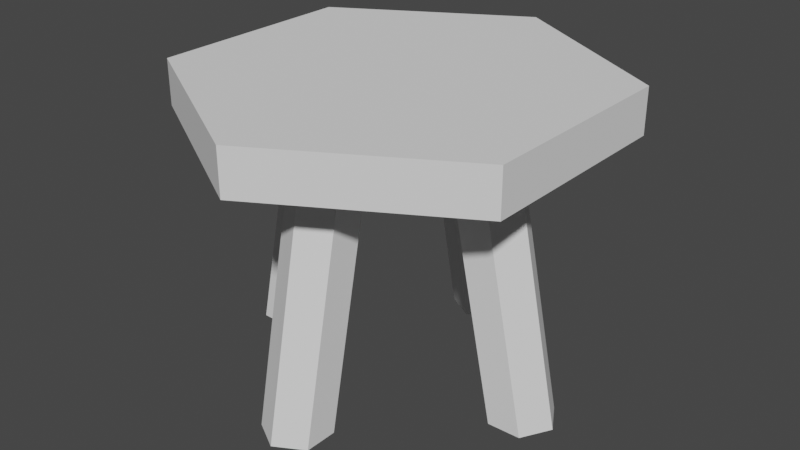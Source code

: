 # Source: stool.blend  (saved by Blender 2.80.75; exported with 4.5.12 LTS)
import bpy
from mathutils import Matrix  # noqa: F401  (used for matrix-valued properties, if any)

bpy.ops.wm.read_factory_settings(use_empty=True)
scene = bpy.context.scene
scene.name = 'Scene'

# ---- collections
col_collection = bpy.data.collections.new('Collection'); scene.collection.children.link(col_collection)

# ---- world
world_world = bpy.data.worlds.new('World'); scene.world = world_world
world_world.use_nodes = True; world_world.node_tree.nodes.clear()
_N = world_world.node_tree.nodes; _L = world_world.node_tree.links
n0 = _N.new('ShaderNodeOutputWorld'); n0.name = 'World Output'; n0.location = (300, 300)
n1 = _N.new('ShaderNodeBackground'); n1.name = 'Background'; n1.location = (10, 300)
n1.inputs[0].default_value = (0.05088, 0.05088, 0.05088, 1.0)
_L.new(n1.outputs[0], n0.inputs[0])
n0.is_active_output = True
world_world.color = (0.05088, 0.05088, 0.05088)
world_world.use_sun_shadow = False
world_world.sun_shadow_jitter_overblur = 0.0

# ---- meshes
me_cylinder = bpy.data.meshes.new('Cylinder')
me_cylinder.from_pydata([(0.0, 1.0, 11.27), (0.0, 1.0, 13.27), (0.866, 0.5, 11.27), (0.866, 0.5, 13.27), (0.866, -0.5, 11.27), (0.866, -0.5, 13.27), (-8.742e-08, -1.0, 11.27), (-8.742e-08, -1.0, 13.27), (-0.866, -0.5, 11.27), (-0.866, -0.5, 13.27), (-0.866, 0.5, 11.27), (-0.866, 0.5, 13.27), (0.0, -0.5226, -0.02704), (0.0, -0.2716, 11.25), (0.137, -0.6016, -0.0183), (0.137, -0.35, 11.35), (0.137, -0.7598, -0.0008156), (0.137, -0.5068, 11.54), (-1.383e-08, -0.8389, 0.007925), (-1.383e-08, -0.5852, 11.64), (-0.137, -0.7598, -0.0008156), (-0.137, -0.5068, 11.54), (-0.137, -0.6016, -0.0183), (-0.137, -0.35, 11.35), (0.1351, 0.3507, 11.35), (0.1337, 0.6024, -0.0183), (0.1342, 0.5076, 11.54), (0.1328, 0.7606, -0.0008156), (-0.003243, 0.5852, 11.64), (-0.004649, 0.8389, 0.007925), (-0.1398, 0.506, 11.54), (-0.1412, 0.759, -0.0008156), (-0.1389, 0.3492, 11.35), (-0.1403, 0.6009, -0.0183), (-0.001505, 0.2716, 11.25), (-0.002896, 0.5225, -0.02704), (-0.5225, 0.006224, -0.02704), (-0.2715, 0.003235, 11.25), (-0.6032, -0.1298, -0.0183), (-0.3516, -0.1328, 11.35), (-0.7614, -0.1279, -0.0008156), (-0.5084, -0.1309, 11.54), (-0.8388, 0.009992, 0.007925), (-0.5852, 0.006971, 11.64), (-0.7581, 0.146, -0.0008156), (-0.5051, 0.143, 11.54), (-0.6, 0.1442, -0.0183), (-0.3483, 0.1412, 11.35), (0.3507, -0.1351, 11.35), (0.6024, -0.1337, -0.0183), (0.5076, -0.1342, 11.54), (0.7606, -0.1328, -0.0008156), (0.5852, 0.003243, 11.64), (0.8389, 0.004649, 0.007925), (0.506, 0.1398, 11.54), (0.759, 0.1412, -0.0008156), (0.3492, 0.1389, 11.35), (0.6009, 0.1403, -0.0183), (0.2716, 0.001505, 11.25), (0.5225, 0.002896, -0.02704)], [], [(0, 1, 3, 2), (2, 3, 5, 4), (4, 5, 7, 6), (6, 7, 9, 8), (3, 1, 11, 9, 7, 5), (8, 9, 11, 10), (10, 11, 1, 0), (0, 2, 4, 6, 8, 10), (12, 13, 15, 14), (14, 15, 17, 16), (16, 17, 19, 18), (18, 19, 21, 20), (20, 21, 23, 22), (22, 23, 13, 12), (12, 14, 16, 18, 20, 22), (35, 33, 31, 29, 27, 25), (25, 24, 34, 35), (27, 26, 24, 25), (29, 28, 26, 27), (31, 30, 28, 29), (33, 32, 30, 31), (35, 34, 32, 33), (36, 37, 39, 38), (38, 39, 41, 40), (40, 41, 43, 42), (42, 43, 45, 44), (44, 45, 47, 46), (46, 47, 37, 36), (36, 38, 40, 42, 44, 46), (59, 57, 55, 53, 51, 49), (49, 48, 58, 59), (51, 50, 48, 49), (53, 52, 50, 51), (55, 54, 52, 53), (57, 56, 54, 55), (59, 58, 56, 57)])
_uv = me_cylinder.uv_layers.new(name='UVMap')
_uv.uv.foreach_set('vector', [0.132, 0.1716, 0.132, 0.0, 0.2639, 3.6e-06, 0.2639, 0.1716, 0.4925, 0.3432, 0.4925, 0.5147, 0.3402, 0.5147, 0.3402, 0.3432, 0.3402, 0.3432, 0.3402, 0.5147, 0.2639, 0.5147, 0.2639, 0.3431, 0.2287, 0.1716, 0.2287, 0.3432, 0.07631, 0.3432, 0.07631, 0.1716, 0.2639, 0.1287, 0.2639, 0.04289, 0.3958, 0.0, 0.5278, 0.04289, 0.5278, 0.1287, 0.3958, 0.1716, 0.07631, 0.1716, 0.07631, 0.3432, 0.0, 0.3431, 9.081e-09, 0.1716, 8.173e-08, 0.1716, 0.0, 3.6e-06, 0.132, 0.0, 0.132, 0.1716, 0.2639, 0.3003, 0.2639, 0.2145, 0.3958, 0.1716, 0.5278, 0.2145, 0.5278, 0.3003, 0.3958, 0.3431, 0.7167, 0.0, 0.7167, 0.9675, 0.6959, 0.9758, 0.6959, 0.0007494, 0.817, 1.0, 0.8164, 0.02465, 0.841, 0.008215, 0.8411, 0.9988, 0.8411, 0.9988, 0.841, 0.008215, 0.8532, 0.0, 0.8532, 0.9982, 0.9267, 0.002028, 0.9267, 1.0, 0.9025, 0.9918, 0.9026, 0.001426, 0.9026, 0.001426, 0.9025, 0.9918, 0.8902, 0.9751, 0.8905, 0.0, 0.7376, 0.0007491, 0.7376, 0.9758, 0.7167, 0.9675, 0.7167, 0.0, 0.1252, 0.3499, 0.1461, 0.3432, 0.167, 0.3499, 0.167, 0.3635, 0.1461, 0.3703, 0.1252, 0.3635, 0.0, 0.3499, 0.02087, 0.3432, 0.04174, 0.3499, 0.04174, 0.3635, 0.02087, 0.3703, 4.541e-09, 0.3635, 0.866, 0.0006004, 0.8656, 0.9759, 0.8532, 0.9677, 0.8538, 0.0, 0.8902, 0.001802, 0.8902, 0.9923, 0.8656, 0.9759, 0.866, 0.0006004, 0.6751, 0.0007517, 0.6751, 0.9987, 0.6541, 0.9903, 0.6541, 2.636e-06, 0.6959, 0.0, 0.6959, 0.9903, 0.6751, 0.9987, 0.6751, 0.0007517, 0.9878, 0.9918, 0.9876, 0.01665, 1.0, 0.0, 1.0, 0.9904, 0.9637, 0.9924, 0.9634, 0.02487, 0.9876, 0.01665, 0.9878, 0.9918, 0.7584, 0.0, 0.7584, 0.9675, 0.7376, 0.9758, 0.7376, 0.000752, 0.5283, 0.9999, 0.5278, 0.02465, 0.5492, 0.008141, 0.5493, 0.9986, 0.5493, 0.9986, 0.5492, 0.008141, 0.5701, 0.0, 0.5701, 0.9981, 0.8164, 0.001801, 0.8164, 1.0, 0.8039, 0.9917, 0.8041, 0.001203, 0.8041, 0.001203, 0.8039, 0.9917, 0.7794, 0.9753, 0.7799, 0.0, 0.7794, 0.0007463, 0.7794, 0.9758, 0.7584, 0.9675, 0.7584, 0.0, 0.08349, 0.3499, 0.08349, 0.3635, 0.06261, 0.3703, 0.04174, 0.3635, 0.04174, 0.3499, 0.06261, 0.3432, 0.1252, 0.3635, 0.1044, 0.3703, 0.08349, 0.3635, 0.08349, 0.3499, 0.1044, 0.3432, 0.1252, 0.3499, 0.5916, 0.0005272, 0.5912, 0.9758, 0.5701, 0.9676, 0.5706, 0.0, 0.6124, 0.001805, 0.6124, 0.9923, 0.5912, 0.9758, 0.5916, 0.0005272, 0.6333, 0.0007521, 0.6333, 0.9987, 0.6124, 0.9903, 0.6124, 3.315e-06, 0.6541, 0.0, 0.6541, 0.9903, 0.6333, 0.9987, 0.6333, 0.0007521, 0.9392, 0.9917, 0.9388, 0.01643, 0.9634, 0.0, 0.9634, 0.9905, 0.9273, 0.9923, 0.9267, 0.02465, 0.9388, 0.01643, 0.9392, 0.9917])
me_cylinder.use_remesh_preserve_volume = False
me_cylinder.use_remesh_preserve_attributes = False
me_cylinder.use_mirror_vertex_groups = False
me_cylinder.update()

# ---- objects
ob_stool = bpy.data.objects.new('stool', me_cylinder)

# ---- transforms, parenting, visibility, modifiers, constraints
ob_stool.location = (0.0, 0.0, 0.0)
ob_stool.scale = (0.7677, 0.7677, 0.08155)
ob_stool.lineart.crease_threshold = 0.0

# ---- collection membership
col_collection.objects.link(ob_stool)

# ---- scene / render settings (as saved in the file)
scene.frame_start = 1; scene.frame_end = 250; scene.frame_set(1)
scene.render.engine = 'BLENDER_EEVEE_NEXT'
scene.cycles.use_denoising = False
scene.cycles.samples = 128
scene.cycles.sampling_pattern = 'TABULATED_SOBOL'
scene.cycles.use_adaptive_sampling = False
scene.cycles.use_light_tree = False
scene.view_settings.view_transform = 'Filmic'
bpy.context.view_layer.update()

# ---- added for rendering (the .blend has no active camera and no usable light): camera, sun
cam_auto = bpy.data.cameras.new('AutoCamera')
cam_auto.lens = 50.0
cam_auto.sensor_width = 36.0
cam_auto.clip_end = 1000.0
ob_auto_camera = bpy.data.objects.new('AutoCamera', cam_auto)
scene.collection.objects.link(ob_auto_camera)
ob_auto_camera.location = (2.13044, -2.55653, 2.24447)
ob_auto_camera.rotation_euler = (1.09748, -7.21219e-08, 0.694738)
scene.camera = ob_auto_camera
light_auto_sun = bpy.data.lights.new('AutoSun', 'SUN')
light_auto_sun.energy = 3.0
light_auto_sun.angle = 0.0523599
ob_auto_sun = bpy.data.objects.new('AutoSun', light_auto_sun)
scene.collection.objects.link(ob_auto_sun)
ob_auto_sun.rotation_euler = (0.872665, 0.174533, 0.523599)
bpy.context.view_layer.update()
